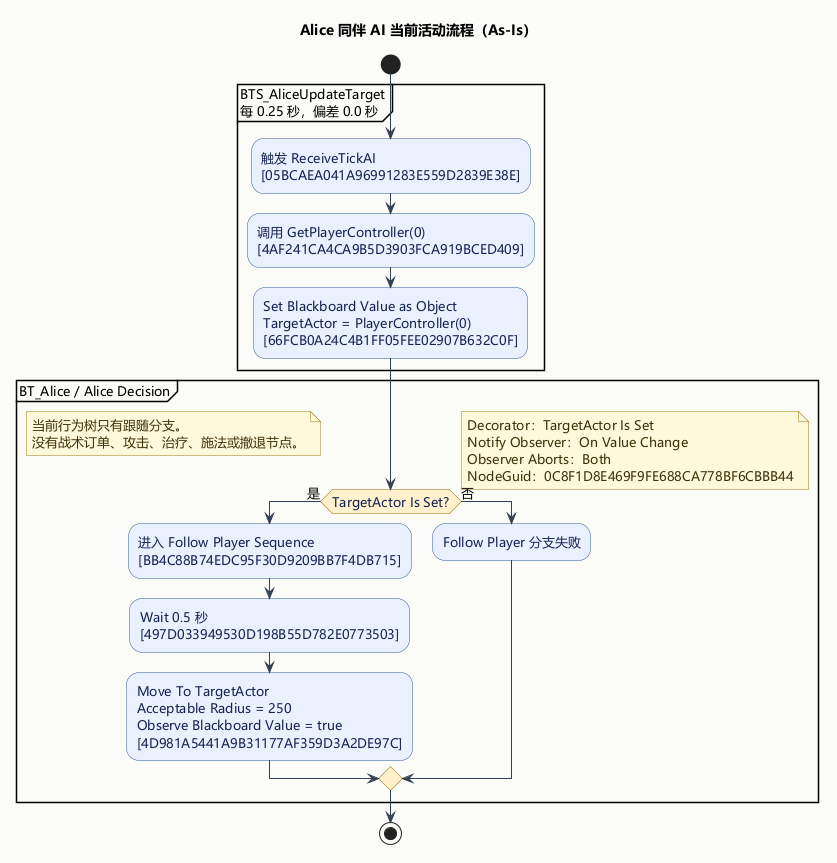

The diagram above was rendered by PlantUML. Its source (embedded in the PNG):
@startuml 07-companion-ai-activity-as-is

' Model: As-Is
' UE baseline: dead903156946ec6956342f02d587612baab1717
' Evidence: UE-ALICE-BT-001, UE-ALICE-BT-SELECTOR-001,
'           UE-ALICE-BT-FOLLOW-001, UE-ALICE-BT-WAIT-001,
'           UE-ALICE-BT-MOVE-001, UE-ALICE-BT-SERVICE-001,
'           UE-ALICE-BT-DECORATOR-001, UE-ALICE-BTS-001,
'           UE-ALICE-BB-001

title Alice 同伴 AI 当前活动流程（As-Is）

skinparam backgroundColor #FAFAF7
skinparam shadowing false
skinparam defaultFontName Microsoft YaHei
skinparam defaultFontSize 13
skinparam ArrowColor #334155
skinparam activity {
  BackgroundColor #E8F0FE
  BorderColor #315A93
  DiamondBackgroundColor #FFF1CC
  DiamondBorderColor #9A6700
  FontColor #172554
}
skinparam note {
  BackgroundColor #FFF8DB
  BorderColor #9A7B16
  FontColor #3F3308
}

start

partition "BTS_AliceUpdateTarget\n每 0.25 秒，偏差 0.0 秒" {
  :触发 ReceiveTickAI\n[05BCAEA041A96991283E559D2839E38E];
  :调用 GetPlayerController(0)\n[4AF241CA4CA9B5D3903FCA919BCED409];
  :Set Blackboard Value as Object\nTargetActor = PlayerController(0)\n[66FCB0A24C4B1FF05FEE02907B632C0F];
}

partition "BT_Alice / Alice Decision" {
  if (TargetActor Is Set?) then (是)
    :进入 Follow Player Sequence\n[BB4C88B74EDC95F30D9209BB7F4DB715];
    :Wait 0.5 秒\n[497D033949530D198B55D782E0773503];
    :Move To TargetActor\nAcceptable Radius = 250\nObserve Blackboard Value = true\n[4D981A5441A9B31177AF359D3A2DE97C];
  else (否)
    :Follow Player 分支失败;
  endif
}

note right
  Decorator：TargetActor Is Set
  Notify Observer：On Value Change
  Observer Aborts：Both
  NodeGuid：0C8F1D8E469F9FE688CA778BF6CBBB44
end note

floating note left
  当前行为树只有跟随分支。
  没有战术订单、攻击、治疗、施法或撤退节点。
end note

stop

@enduml